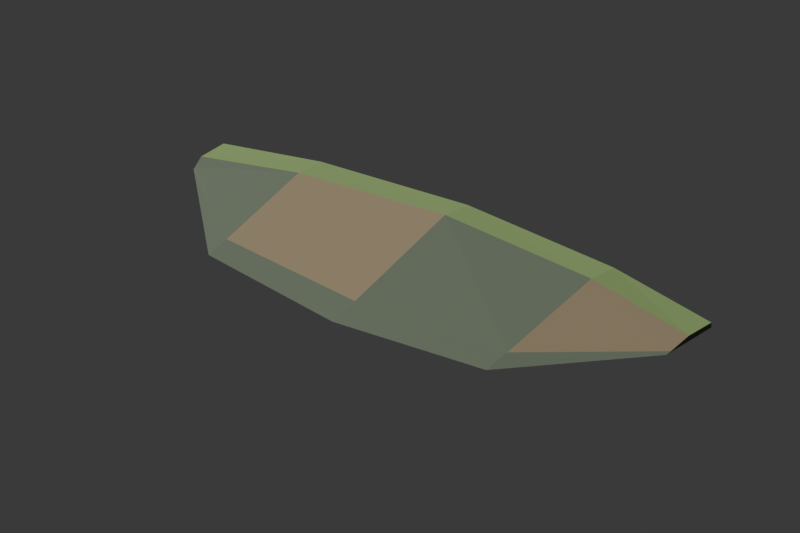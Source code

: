# Source: MarshwardBankEdge.blend  (saved by Blender 5.1.30; exported with 4.5.12 LTS)
import bpy
from mathutils import Matrix  # noqa: F401  (used for matrix-valued properties, if any)

bpy.ops.wm.read_factory_settings(use_empty=True)
scene = bpy.context.scene
scene.name = 'MarshwardBankEdge'

# ---- materials (node trees are filled in below, after node groups)
mat_m_marshwardpeat = bpy.data.materials.new('M_MarshwardPeat')
mat_m_marshwardmoss = bpy.data.materials.new('M_MarshwardMoss')
mat_m_marshwardearth = bpy.data.materials.new('M_MarshwardEarth')

# ---- material node trees
mat_m_marshwardpeat.use_nodes = True; mat_m_marshwardpeat.node_tree.nodes.clear()
_N = mat_m_marshwardpeat.node_tree.nodes; _L = mat_m_marshwardpeat.node_tree.links
n0 = _N.new('ShaderNodeBsdfPrincipled'); n0.name = 'Principled BSDF'; n0.location = (-200, 100)
n0.inputs[0].default_value = (0.13, 0.16, 0.11, 1.0)
n0.inputs[2].default_value = 0.9
n1 = _N.new('ShaderNodeOutputMaterial'); n1.name = 'Material Output'; n1.location = (200, 100)
_L.new(n0.outputs[0], n1.inputs[0])
n1.is_active_output = True
mat_m_marshwardmoss.use_nodes = True; mat_m_marshwardmoss.node_tree.nodes.clear()
_N = mat_m_marshwardmoss.node_tree.nodes; _L = mat_m_marshwardmoss.node_tree.links
n0 = _N.new('ShaderNodeBsdfPrincipled'); n0.name = 'Principled BSDF'; n0.location = (-200, 100)
n0.inputs[0].default_value = (0.23, 0.34, 0.12, 1.0)
n0.inputs[2].default_value = 0.9
n1 = _N.new('ShaderNodeOutputMaterial'); n1.name = 'Material Output'; n1.location = (200, 100)
_L.new(n0.outputs[0], n1.inputs[0])
n1.is_active_output = True
mat_m_marshwardearth.use_nodes = True; mat_m_marshwardearth.node_tree.nodes.clear()
_N = mat_m_marshwardearth.node_tree.nodes; _L = mat_m_marshwardearth.node_tree.links
n0 = _N.new('ShaderNodeBsdfPrincipled'); n0.name = 'Principled BSDF'; n0.location = (-200, 100)
n0.inputs[0].default_value = (0.28, 0.22, 0.13, 1.0)
n0.inputs[2].default_value = 0.9
n1 = _N.new('ShaderNodeOutputMaterial'); n1.name = 'Material Output'; n1.location = (200, 100)
_L.new(n0.outputs[0], n1.inputs[0])
n1.is_active_output = True

# ---- world
world_marshwardbankedgepreview_001 = bpy.data.worlds.new('MarshwardBankEdgePreview.001'); scene.world = world_marshwardbankedgepreview_001
world_marshwardbankedgepreview_001.use_nodes = True; world_marshwardbankedgepreview_001.node_tree.nodes.clear()
_N = world_marshwardbankedgepreview_001.node_tree.nodes; _L = world_marshwardbankedgepreview_001.node_tree.links
n0 = _N.new('ShaderNodeBackground'); n0.name = 'Background'; n0.location = (-200, 100)
n0.inputs[0].default_value = (0.05, 0.05, 0.05, 1.0)
n1 = _N.new('ShaderNodeOutputWorld'); n1.name = 'World Output'; n1.location = (200, 100)
_L.new(n0.outputs[0], n1.inputs[0])
n1.is_active_output = True
world_marshwardbankedgepreview_001.color = (0.25, 0.25, 0.25)

# ---- cameras
cam_camera_007 = bpy.data.cameras.new('Camera.007')
cam_camera_007.type = 'ORTHO'
cam_camera_007.clip_end = 1e+04
cam_camera_007.ortho_scale = 1300.0
cam_camera_007.display_size = 100.0

# ---- lights
light_sun_006 = bpy.data.lights.new('Sun.006', 'SUN')
light_sun_006.energy = 3.0

# ---- meshes
me_sm_marshwardbankedge_01_mesh_001 = bpy.data.meshes.new('SM_MarshwardBankEdge_01_Mesh.001')
me_sm_marshwardbankedge_01_mesh_001.from_pydata([(-500.0, 100.0, 0.0), (-500.0, 104.0, 2.7), (-500.0, 120.0, 15.0), (-500.0, 180.0, 13.5), (-500.0, 180.0, 0.0), (-300.0, -120.0, 0.0), (-300.0, -72.0, 9.0), (-300.0, 120.0, 50.0), (-300.0, 180.0, 45.0), (-300.0, 180.0, 0.0), (0.0, -180.0, 0.0), (0.0, -120.0, 12.6), (0.0, 120.0, 70.0), (0.0, 180.0, 63.0), (0.0, 180.0, 0.0), (300.0, -160.0, 0.0), (300.0, -104.0, 9.0), (300.0, 120.0, 50.0), (300.0, 180.0, 45.0), (300.0, 180.0, 0.0), (500.0, 60.0, 0.0), (500.0, 72.0, 1.8), (500.0, 120.0, 10.0), (500.0, 180.0, 9.0), (500.0, 180.0, 0.0)], [], [(0, 6, 1), (1, 7, 2), (2, 8, 3), (3, 9, 4), (9, 0, 4), (5, 11, 6), (6, 12, 7), (7, 13, 8), (8, 14, 9), (14, 5, 9), (15, 11, 10), (16, 12, 11), (17, 13, 12), (18, 14, 13), (14, 15, 10), (20, 16, 15), (21, 17, 16), (22, 18, 17), (23, 19, 18), (19, 20, 15), (1, 2, 4), (24, 22, 21), (0, 5, 6), (1, 6, 7), (2, 7, 8), (3, 8, 9), (9, 5, 0), (5, 10, 11), (6, 11, 12), (7, 12, 13), (8, 13, 14), (14, 10, 5), (15, 16, 11), (16, 17, 12), (17, 18, 13), (18, 19, 14), (14, 19, 15), (20, 21, 16), (21, 22, 17), (22, 23, 18), (23, 24, 19), (19, 24, 20), (3, 4, 2), (4, 0, 1), (21, 20, 24), (24, 23, 22)])
me_sm_marshwardbankedge_01_mesh_001.polygons.foreach_set('material_index', [0, 0, 1, 0, 0, 0, 2, 1, 0, 0, 0, 0, 1, 0, 0, 0, 2, 1, 0, 0, 0, 0, 0, 0, 1, 0, 0, 0, 2, 1, 0, 0, 0, 0, 1, 0, 0, 0, 2, 1, 0, 0, 0, 0, 0, 0])
_uv = me_sm_marshwardbankedge_01_mesh_001.uv_layers.new(name='UVMap')
_uv.uv.foreach_set('vector', [0.2794, 0.997, 0.1106, 0.7979, 0.2837, 0.997, 0.2837, 0.997, 0.3047, 0.7979, 0.3008, 0.9969, 0.3008, 0.9969, 0.3635, 0.798, 0.36, 0.997, 0.7489, 0.00303, 0.7355, 0.2018, 0.7355, 0.00303, 0.3716, 0.7982, 0.4511, 0.9969, 0.3716, 0.9969, 0.06219, 0.7979, 0.06368, 0.4997, 0.1106, 0.7979, 0.1106, 0.7979, 0.307, 0.4996, 0.3047, 0.7979, 0.3047, 0.7979, 0.3656, 0.4997, 0.3635, 0.798, 0.7802, 0.2018, 0.7355, 0.5, 0.7355, 0.2018, 0.3716, 0.5, 0.6698, 0.7982, 0.3716, 0.7982, 0.0229, 0.2016, 0.06368, 0.4997, 0.00303, 0.4997, 0.07921, 0.2016, 0.307, 0.4996, 0.06368, 0.4997, 0.305, 0.2015, 0.3656, 0.4997, 0.307, 0.4996, 0.7802, 0.7982, 0.7355, 0.5, 0.7981, 0.5, 0.3716, 0.5, 0.7095, 0.2018, 0.7294, 0.5, 0.2403, 0.00303, 0.07921, 0.2016, 0.0229, 0.2016, 0.2524, 0.003031, 0.305, 0.2015, 0.07921, 0.2016, 0.3007, 0.00303, 0.3637, 0.2016, 0.305, 0.2015, 0.7444, 0.9969, 0.7355, 0.7982, 0.7802, 0.7982, 0.3716, 0.2018, 0.4909, 0.00303, 0.7095, 0.2018, 0.8068, 0.1323, 0.8191, 0.1482, 0.8042, 0.2079, 0.8042, 0.00303, 0.8141, 0.06267, 0.8059, 0.1104, 0.2794, 0.997, 0.06219, 0.7979, 0.1106, 0.7979, 0.2837, 0.997, 0.1106, 0.7979, 0.3047, 0.7979, 0.3008, 0.9969, 0.3047, 0.7979, 0.3635, 0.798, 0.7489, 0.00303, 0.7802, 0.2018, 0.7355, 0.2018, 0.3716, 0.7982, 0.6698, 0.7982, 0.4511, 0.9969, 0.06219, 0.7979, 0.00303, 0.4997, 0.06368, 0.4997, 0.1106, 0.7979, 0.06368, 0.4997, 0.307, 0.4996, 0.3047, 0.7979, 0.307, 0.4996, 0.3656, 0.4997, 0.7802, 0.2018, 0.7981, 0.5, 0.7355, 0.5, 0.3716, 0.5, 0.7294, 0.5, 0.6698, 0.7982, 0.0229, 0.2016, 0.07921, 0.2016, 0.06368, 0.4997, 0.07921, 0.2016, 0.305, 0.2015, 0.307, 0.4996, 0.305, 0.2015, 0.3637, 0.2016, 0.3656, 0.4997, 0.7802, 0.7982, 0.7355, 0.7982, 0.7355, 0.5, 0.3716, 0.5, 0.3716, 0.2018, 0.7095, 0.2018, 0.2403, 0.00303, 0.2524, 0.003031, 0.07921, 0.2016, 0.2524, 0.003031, 0.3007, 0.00303, 0.305, 0.2015, 0.3007, 0.00303, 0.3599, 0.003107, 0.3637, 0.2016, 0.7444, 0.9969, 0.7355, 0.9969, 0.7355, 0.7982, 0.3716, 0.2018, 0.3716, 0.00303, 0.4909, 0.00303, 0.8176, 0.2079, 0.8042, 0.2079, 0.8191, 0.1482, 0.8042, 0.2079, 0.8042, 0.1284, 0.8068, 0.1323, 0.8059, 0.1104, 0.8042, 0.1223, 0.8042, 0.00303, 0.8042, 0.00303, 0.8131, 0.00303, 0.8141, 0.06267])
me_sm_marshwardbankedge_01_mesh_001.materials.append(mat_m_marshwardpeat)
me_sm_marshwardbankedge_01_mesh_001.materials.append(mat_m_marshwardmoss)
me_sm_marshwardbankedge_01_mesh_001.materials.append(mat_m_marshwardearth)
me_sm_marshwardbankedge_01_mesh_001.update()

# ---- objects
ob_sm_marshwardbankedge_01 = bpy.data.objects.new('SM_MarshwardBankEdge_01', me_sm_marshwardbankedge_01_mesh_001)
ob_camera_005 = bpy.data.objects.new('Camera.005', cam_camera_007)
ob_sun_004 = bpy.data.objects.new('Sun.004', light_sun_006)

# ---- transforms, parenting, visibility, modifiers, constraints
ob_sm_marshwardbankedge_01.location = (0.0, 0.0, 0.0)
ob_camera_005.location = (1000.0, -1300.0, 900.0)
ob_camera_005.rotation_euler = (1.081, -1.14e-07, 0.6557)
ob_sun_004.location = (0.0, -500.0, 1800.0)
ob_sun_004.rotation_euler = (0.5, -0.4, -0.4)

# ---- collection membership
scene.collection.objects.link(ob_sm_marshwardbankedge_01)
scene.collection.objects.link(ob_camera_005)
scene.collection.objects.link(ob_sun_004)

# ---- scene / render settings (as saved in the file)
scene.camera = ob_camera_005
scene.frame_start = 1; scene.frame_end = 250; scene.frame_set(1)
scene.render.engine = 'BLENDER_EEVEE_NEXT'
scene.render.image_settings.exr_codec = 'NONE'
scene.render.resolution_x = 1200
scene.render.resolution_y = 800
scene.render.use_bake_clear = False
scene.render.bake_margin = 0
scene.render.bake_bias = 0.0
scene.render.bake_samples = 0
scene.render.simplify_subdivision_render = 0
scene.render.simplify_child_particles_render = 0.0
scene.eevee.use_volume_custom_range = False
scene.eevee.gtao_distance = 0.0
scene.eevee.use_fast_gi = False
scene.unit_settings.scale_length = 0.01
bpy.context.view_layer.update()
